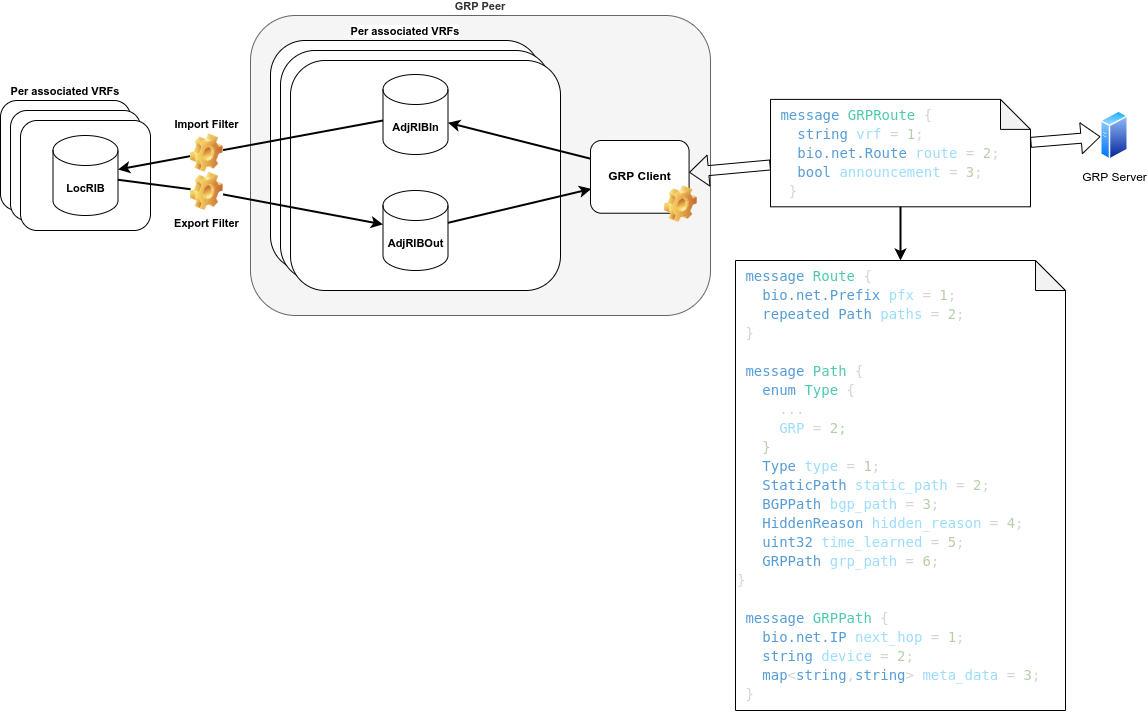

The diagram above was exported from draw.io. Its source (the exported page's mxGraphModel, read from the mxfile embedded in the PNG):
<mxGraphModel dx="1718" dy="1035" grid="1" gridSize="10" guides="1" tooltips="1" connect="1" arrows="1" fold="1" page="1" pageScale="1" pageWidth="1169" pageHeight="827" math="0" shadow="0">
  <root>
    <mxCell id="0" />
    <mxCell id="1" parent="0" />
    <mxCell id="lTGY8mj4zz4KKMNbkJuh-26" value="GRP Peer" style="rounded=1;whiteSpace=wrap;html=1;labelBackgroundColor=#FFFFFF;fontFamily=Helvetica;fontSize=11;fontColor=#333333;labelPosition=center;verticalLabelPosition=top;align=center;verticalAlign=bottom;fontStyle=1;fillColor=#f5f5f5;strokeColor=#666666;" parent="1" vertex="1">
      <mxGeometry x="270" y="65" width="460" height="300" as="geometry" />
    </mxCell>
    <mxCell id="lTGY8mj4zz4KKMNbkJuh-2" value="GRP Server" style="aspect=fixed;perimeter=ellipsePerimeter;html=1;align=center;shadow=0;dashed=0;spacingTop=3;image;image=img/lib/active_directory/generic_server.svg;" parent="1" vertex="1">
      <mxGeometry x="1120" y="160" width="28.000000000000004" height="50" as="geometry" />
    </mxCell>
    <mxCell id="lTGY8mj4zz4KKMNbkJuh-6" value="" style="shape=flexArrow;endArrow=classic;startArrow=none;html=1;rounded=0;" parent="1" source="lTGY8mj4zz4KKMNbkJuh-7" target="lTGY8mj4zz4KKMNbkJuh-2" edge="1">
      <mxGeometry width="100" height="100" relative="1" as="geometry">
        <mxPoint x="630" y="560" as="sourcePoint" />
        <mxPoint x="730" y="460" as="targetPoint" />
      </mxGeometry>
    </mxCell>
    <mxCell id="lTGY8mj4zz4KKMNbkJuh-21" value="" style="group" parent="1" vertex="1" connectable="0">
      <mxGeometry x="290" y="90" width="290" height="250" as="geometry" />
    </mxCell>
    <mxCell id="lTGY8mj4zz4KKMNbkJuh-19" value="&lt;b&gt;Per associated VRFs&lt;/b&gt;" style="rounded=1;whiteSpace=wrap;html=1;labelBackgroundColor=#FFFFFF;fontFamily=Helvetica;fontSize=11;fontColor=default;labelPosition=center;verticalLabelPosition=top;align=center;verticalAlign=bottom;" parent="lTGY8mj4zz4KKMNbkJuh-21" vertex="1">
      <mxGeometry width="270" height="230" as="geometry" />
    </mxCell>
    <mxCell id="lTGY8mj4zz4KKMNbkJuh-18" value="" style="rounded=1;whiteSpace=wrap;html=1;labelBackgroundColor=#FFFFFF;fontFamily=Helvetica;fontSize=11;fontColor=default;" parent="lTGY8mj4zz4KKMNbkJuh-21" vertex="1">
      <mxGeometry x="10" y="10" width="270" height="230" as="geometry" />
    </mxCell>
    <mxCell id="lTGY8mj4zz4KKMNbkJuh-17" value="" style="rounded=1;whiteSpace=wrap;html=1;labelBackgroundColor=#FFFFFF;fontFamily=Helvetica;fontSize=11;fontColor=default;labelPosition=center;verticalLabelPosition=top;align=center;verticalAlign=bottom;" parent="lTGY8mj4zz4KKMNbkJuh-21" vertex="1">
      <mxGeometry x="20" y="20" width="270" height="230" as="geometry" />
    </mxCell>
    <mxCell id="lTGY8mj4zz4KKMNbkJuh-22" value="AdjRIBIn" style="shape=cylinder3;whiteSpace=wrap;html=1;boundedLbl=1;backgroundOutline=1;size=15;labelBackgroundColor=#FFFFFF;fontFamily=Helvetica;fontSize=11;fontColor=default;fontStyle=1" parent="lTGY8mj4zz4KKMNbkJuh-21" vertex="1">
      <mxGeometry x="112.5" y="34" width="65" height="80" as="geometry" />
    </mxCell>
    <mxCell id="lTGY8mj4zz4KKMNbkJuh-23" value="AdjRIBOut" style="shape=cylinder3;whiteSpace=wrap;html=1;boundedLbl=1;backgroundOutline=1;size=15;labelBackgroundColor=#FFFFFF;fontFamily=Helvetica;fontSize=11;fontColor=default;fontStyle=1" parent="lTGY8mj4zz4KKMNbkJuh-21" vertex="1">
      <mxGeometry x="112.5" y="150" width="65" height="80" as="geometry" />
    </mxCell>
    <mxCell id="lTGY8mj4zz4KKMNbkJuh-24" value="" style="endArrow=classic;html=1;rounded=0;labelBackgroundColor=default;fontFamily=Helvetica;fontSize=11;fontColor=default;strokeColor=default;strokeWidth=2;shape=connector;exitX=0;exitY=0.25;exitDx=0;exitDy=0;" parent="1" source="lTGY8mj4zz4KKMNbkJuh-1" target="lTGY8mj4zz4KKMNbkJuh-22" edge="1">
      <mxGeometry width="50" height="50" relative="1" as="geometry">
        <mxPoint x="630" y="500" as="sourcePoint" />
        <mxPoint x="680" y="450" as="targetPoint" />
      </mxGeometry>
    </mxCell>
    <mxCell id="lTGY8mj4zz4KKMNbkJuh-25" value="" style="endArrow=classic;html=1;rounded=0;labelBackgroundColor=default;fontFamily=Helvetica;fontSize=11;fontColor=default;strokeColor=default;strokeWidth=2;shape=connector;entryX=0.008;entryY=0.665;entryDx=0;entryDy=0;entryPerimeter=0;" parent="1" source="lTGY8mj4zz4KKMNbkJuh-23" target="lTGY8mj4zz4KKMNbkJuh-1" edge="1">
      <mxGeometry width="50" height="50" relative="1" as="geometry">
        <mxPoint x="630" y="500" as="sourcePoint" />
        <mxPoint x="680" y="450" as="targetPoint" />
      </mxGeometry>
    </mxCell>
    <mxCell id="lTGY8mj4zz4KKMNbkJuh-27" value="" style="group" parent="1" vertex="1" connectable="0">
      <mxGeometry x="610" y="190" width="106.78571428571433" height="81.81818181818181" as="geometry" />
    </mxCell>
    <mxCell id="lTGY8mj4zz4KKMNbkJuh-1" value="GRP Client" style="rounded=1;whiteSpace=wrap;html=1;fontStyle=1" parent="lTGY8mj4zz4KKMNbkJuh-27" vertex="1">
      <mxGeometry width="98.57142857142857" height="72.72727272727272" as="geometry" />
    </mxCell>
    <mxCell id="lTGY8mj4zz4KKMNbkJuh-3" value="" style="shape=image;html=1;verticalLabelPosition=bottom;verticalAlign=top;imageAspect=0;image=img/clipart/Gear_128x128.png" parent="lTGY8mj4zz4KKMNbkJuh-27" vertex="1">
      <mxGeometry x="73.92857142857144" y="45.45454545454544" width="32.857142857142854" height="36.36363636363636" as="geometry" />
    </mxCell>
    <mxCell id="lTGY8mj4zz4KKMNbkJuh-7" value="&lt;div style=&quot;color: rgb(212 , 212 , 212) ; font-family: &amp;#34;droid sans mono&amp;#34; , &amp;#34;monospace&amp;#34; , monospace ; font-size: 14px ; line-height: 19px&quot;&gt;&lt;div style=&quot;font-family: &amp;#34;droid sans mono&amp;#34; , &amp;#34;monospace&amp;#34; , monospace ; line-height: 19px&quot;&gt;&lt;div&gt;&lt;span style=&quot;background-color: rgb(255 , 255 , 255)&quot;&gt;&lt;span style=&quot;color: rgb(86 , 156 , 214)&quot;&gt;&amp;nbsp;message&lt;/span&gt; &lt;span style=&quot;color: rgb(78 , 201 , 176)&quot;&gt;GRPRoute&lt;/span&gt; {&lt;/span&gt;&lt;/div&gt;&lt;div&gt;&lt;span style=&quot;background-color: rgb(255 , 255 , 255)&quot;&gt;&lt;span style=&quot;color: #569cd6&quot;&gt;&amp;nbsp; &amp;nbsp;string&lt;/span&gt; &lt;span style=&quot;color: #9cdcfe&quot;&gt;vrf&lt;/span&gt; = &lt;span style=&quot;color: #b5cea8&quot;&gt;1&lt;/span&gt;;&lt;/span&gt;&lt;/div&gt;&lt;div&gt;&lt;span style=&quot;background-color: rgb(255 , 255 , 255)&quot;&gt;&lt;span style=&quot;color: #569cd6&quot;&gt;&amp;nbsp; &amp;nbsp;bio.net.Route&lt;/span&gt; &lt;span style=&quot;color: #9cdcfe&quot;&gt;route&lt;/span&gt; = &lt;span style=&quot;color: #b5cea8&quot;&gt;2&lt;/span&gt;;&lt;/span&gt;&lt;/div&gt;&lt;div&gt;&lt;div style=&quot;font-family: &amp;#34;droid sans mono&amp;#34; , &amp;#34;monospace&amp;#34; , monospace ; line-height: 19px&quot;&gt;&lt;div&gt;&lt;span style=&quot;background-color: rgb(255 , 255 , 255)&quot;&gt;&lt;span style=&quot;color: #569cd6&quot;&gt;&amp;nbsp; &amp;nbsp;bool&lt;/span&gt; &lt;span style=&quot;color: #9cdcfe&quot;&gt;announcement&lt;/span&gt; = &lt;span style=&quot;color: #b5cea8&quot;&gt;3&lt;/span&gt;;&lt;/span&gt;&lt;/div&gt;&lt;div&gt;&lt;/div&gt;&lt;/div&gt;&lt;/div&gt;&lt;div&gt;&lt;span style=&quot;background-color: rgb(255 , 255 , 255)&quot;&gt;&lt;span style=&quot;color: #569cd6&quot;&gt;&amp;nbsp;&lt;/span&gt;&amp;nbsp;}&lt;/span&gt;&lt;/div&gt;&lt;/div&gt;&lt;/div&gt;" style="shape=note;whiteSpace=wrap;html=1;backgroundOutline=1;darkOpacity=0.05;align=left;" parent="1" vertex="1">
      <mxGeometry x="790" y="148.89" width="260" height="107.41" as="geometry" />
    </mxCell>
    <mxCell id="lTGY8mj4zz4KKMNbkJuh-28" value="" style="shape=flexArrow;endArrow=none;startArrow=classic;html=1;rounded=0;" parent="1" source="lTGY8mj4zz4KKMNbkJuh-1" target="lTGY8mj4zz4KKMNbkJuh-7" edge="1">
      <mxGeometry width="100" height="100" relative="1" as="geometry">
        <mxPoint x="738.5714285714284" y="239.560838655417" as="sourcePoint" />
        <mxPoint x="1120.0408098990483" y="186.90746697031636" as="targetPoint" />
      </mxGeometry>
    </mxCell>
    <mxCell id="lTGY8mj4zz4KKMNbkJuh-35" value="" style="group" parent="1" vertex="1" connectable="0">
      <mxGeometry x="20" y="150" width="150" height="130" as="geometry" />
    </mxCell>
    <mxCell id="lTGY8mj4zz4KKMNbkJuh-30" value="&lt;b&gt;Per associated VRFs&lt;/b&gt;" style="rounded=1;whiteSpace=wrap;html=1;labelBackgroundColor=#FFFFFF;fontFamily=Helvetica;fontSize=11;fontColor=default;labelPosition=center;verticalLabelPosition=top;align=center;verticalAlign=bottom;" parent="lTGY8mj4zz4KKMNbkJuh-35" vertex="1">
      <mxGeometry width="130" height="110" as="geometry" />
    </mxCell>
    <mxCell id="lTGY8mj4zz4KKMNbkJuh-31" value="" style="rounded=1;whiteSpace=wrap;html=1;labelBackgroundColor=#FFFFFF;fontFamily=Helvetica;fontSize=11;fontColor=default;" parent="lTGY8mj4zz4KKMNbkJuh-35" vertex="1">
      <mxGeometry x="10" y="10" width="130" height="110" as="geometry" />
    </mxCell>
    <mxCell id="lTGY8mj4zz4KKMNbkJuh-32" value="" style="rounded=1;whiteSpace=wrap;html=1;labelBackgroundColor=#FFFFFF;fontFamily=Helvetica;fontSize=11;fontColor=default;labelPosition=center;verticalLabelPosition=top;align=center;verticalAlign=bottom;" parent="lTGY8mj4zz4KKMNbkJuh-35" vertex="1">
      <mxGeometry x="20" y="20" width="130" height="110" as="geometry" />
    </mxCell>
    <mxCell id="lTGY8mj4zz4KKMNbkJuh-34" value="LocRIB" style="shape=cylinder3;whiteSpace=wrap;html=1;boundedLbl=1;backgroundOutline=1;size=15;labelBackgroundColor=#FFFFFF;fontFamily=Helvetica;fontSize=11;fontColor=default;fontStyle=1" parent="lTGY8mj4zz4KKMNbkJuh-35" vertex="1">
      <mxGeometry x="52.5" y="35" width="65" height="80" as="geometry" />
    </mxCell>
    <mxCell id="lTGY8mj4zz4KKMNbkJuh-36" value="" style="endArrow=classic;html=1;rounded=0;labelBackgroundColor=default;fontFamily=Helvetica;fontSize=11;fontColor=default;strokeColor=default;strokeWidth=2;shape=connector;startArrow=none;" parent="1" source="lTGY8mj4zz4KKMNbkJuh-40" target="lTGY8mj4zz4KKMNbkJuh-23" edge="1">
      <mxGeometry width="50" height="50" relative="1" as="geometry">
        <mxPoint x="570" y="310" as="sourcePoint" />
        <mxPoint x="620" y="260" as="targetPoint" />
      </mxGeometry>
    </mxCell>
    <mxCell id="lTGY8mj4zz4KKMNbkJuh-37" value="" style="endArrow=classic;html=1;rounded=0;labelBackgroundColor=default;fontFamily=Helvetica;fontSize=11;fontColor=default;strokeColor=default;strokeWidth=2;shape=connector;startArrow=none;" parent="1" source="lTGY8mj4zz4KKMNbkJuh-38" target="lTGY8mj4zz4KKMNbkJuh-34" edge="1">
      <mxGeometry width="50" height="50" relative="1" as="geometry">
        <mxPoint x="570" y="310" as="sourcePoint" />
        <mxPoint x="620" y="260" as="targetPoint" />
      </mxGeometry>
    </mxCell>
    <mxCell id="lTGY8mj4zz4KKMNbkJuh-38" value="Import Filter" style="shape=image;html=1;verticalLabelPosition=top;verticalAlign=bottom;imageAspect=1;aspect=fixed;image=img/clipart/Gear_128x128.png;labelBackgroundColor=#FFFFFF;fontFamily=Helvetica;fontSize=11;fontColor=default;fontStyle=1;labelPosition=center;align=center;" parent="1" vertex="1">
      <mxGeometry x="210" y="183.45999999999998" width="32.62" height="38.27" as="geometry" />
    </mxCell>
    <mxCell id="lP9cVjO-DvLC5YbETa9W-1" value="" style="endArrow=none;html=1;rounded=0;labelBackgroundColor=default;fontFamily=Helvetica;fontSize=11;fontColor=default;strokeColor=default;strokeWidth=2;shape=connector;" parent="1" source="lTGY8mj4zz4KKMNbkJuh-22" target="lTGY8mj4zz4KKMNbkJuh-38" edge="1">
      <mxGeometry width="50" height="50" relative="1" as="geometry">
        <mxPoint x="402.4999999999998" y="170.00757575757598" as="sourcePoint" />
        <mxPoint x="137.49999999999977" y="218.99242424242402" as="targetPoint" />
      </mxGeometry>
    </mxCell>
    <mxCell id="lTGY8mj4zz4KKMNbkJuh-40" value="Export Filter" style="shape=image;html=1;verticalLabelPosition=bottom;verticalAlign=top;imageAspect=1;aspect=fixed;image=img/clipart/Gear_128x128.png;labelBackgroundColor=#FFFFFF;fontFamily=Helvetica;fontSize=11;fontColor=default;fontStyle=1" parent="1" vertex="1">
      <mxGeometry x="210" y="221.73" width="32.62" height="38.27" as="geometry" />
    </mxCell>
    <mxCell id="lP9cVjO-DvLC5YbETa9W-2" value="" style="endArrow=none;html=1;rounded=0;labelBackgroundColor=default;fontFamily=Helvetica;fontSize=11;fontColor=default;strokeColor=default;strokeWidth=2;shape=connector;" parent="1" source="lTGY8mj4zz4KKMNbkJuh-34" target="lTGY8mj4zz4KKMNbkJuh-40" edge="1">
      <mxGeometry width="50" height="50" relative="1" as="geometry">
        <mxPoint x="137.49999999999977" y="230.41666666666674" as="sourcePoint" />
        <mxPoint x="402.4999999999998" y="274.58333333333326" as="targetPoint" />
      </mxGeometry>
    </mxCell>
    <mxCell id="eYdY2HhslXTZlQuJ2mSc-1" value="&lt;div style=&quot;color: rgb(212 , 212 , 212) ; font-family: &amp;#34;droid sans mono&amp;#34; , &amp;#34;monospace&amp;#34; , monospace ; font-size: 14px ; line-height: 19px&quot;&gt;&lt;div&gt;&lt;div style=&quot;line-height: 19px&quot;&gt;&lt;div&gt;&lt;span style=&quot;background-color: rgb(255 , 255 , 255)&quot;&gt;&lt;span style=&quot;color: rgb(86 , 156 , 214)&quot;&gt;&amp;nbsp;message&lt;/span&gt; &lt;span style=&quot;color: rgb(78 , 201 , 176)&quot;&gt;Route&lt;/span&gt; {&lt;/span&gt;&lt;/div&gt;&lt;div&gt;&lt;span style=&quot;background-color: rgb(255 , 255 , 255)&quot;&gt;&lt;span style=&quot;color: #569cd6&quot;&gt;&amp;nbsp; &amp;nbsp;bio.net.Prefix&lt;/span&gt; &lt;span style=&quot;color: #9cdcfe&quot;&gt;pfx&lt;/span&gt; = &lt;span style=&quot;color: #b5cea8&quot;&gt;1&lt;/span&gt;;&lt;/span&gt;&lt;/div&gt;&lt;div&gt;&lt;span style=&quot;background-color: rgb(255 , 255 , 255)&quot;&gt;&lt;span style=&quot;color: #569cd6&quot;&gt;&amp;nbsp; &amp;nbsp;repeated&lt;/span&gt; &lt;span style=&quot;color: #569cd6&quot;&gt;Path&lt;/span&gt; &lt;span style=&quot;color: #9cdcfe&quot;&gt;paths&lt;/span&gt; = &lt;span style=&quot;color: #b5cea8&quot;&gt;2&lt;/span&gt;;&lt;/span&gt;&lt;/div&gt;&lt;div&gt;&lt;span style=&quot;background-color: rgb(255 , 255 , 255)&quot;&gt;&amp;nbsp;}&lt;br&gt;&lt;br&gt;&lt;/span&gt;&lt;/div&gt;&lt;div&gt;&lt;div style=&quot;line-height: 19px&quot;&gt;&lt;div&gt;&lt;span style=&quot;background-color: rgb(255 , 255 , 255)&quot;&gt;&lt;span style=&quot;color: #569cd6&quot;&gt;&amp;nbsp;message&lt;/span&gt; &lt;span style=&quot;color: #4ec9b0&quot;&gt;Path&lt;/span&gt; {&lt;/span&gt;&lt;/div&gt;&lt;div&gt;&lt;span style=&quot;background-color: rgb(255 , 255 , 255)&quot;&gt;&lt;span style=&quot;color: #569cd6&quot;&gt;&amp;nbsp; &amp;nbsp;enum&lt;/span&gt; &lt;span style=&quot;color: #4ec9b0&quot;&gt;Type&lt;/span&gt; {&lt;/span&gt;&lt;/div&gt;&lt;div&gt;&lt;span style=&quot;background-color: rgb(255 , 255 , 255)&quot;&gt;&amp;nbsp; &amp;nbsp; &amp;nbsp;...&lt;/span&gt;&lt;/div&gt;&lt;div&gt;&lt;span style=&quot;background-color: rgb(255 , 255 , 255)&quot;&gt;&lt;span style=&quot;color: #9cdcfe&quot;&gt;&amp;nbsp; &amp;nbsp; &amp;nbsp;GRP&lt;/span&gt; = &lt;span style=&quot;color: #b5cea8&quot;&gt;2;&lt;/span&gt;&lt;/span&gt;&lt;/div&gt;&lt;div&gt;&lt;span style=&quot;color: rgb(181 , 206 , 168) ; background-color: rgb(255 , 255 , 255)&quot;&gt;&amp;nbsp; &amp;nbsp;}&lt;/span&gt;&lt;/div&gt;&lt;div&gt;&lt;div style=&quot;font-family: &amp;#34;droid sans mono&amp;#34; , &amp;#34;monospace&amp;#34; , monospace ; line-height: 19px&quot;&gt;&lt;div&gt;&lt;span style=&quot;background-color: rgb(255 , 255 , 255)&quot;&gt;&lt;span style=&quot;color: rgb(86 , 156 , 214)&quot;&gt;&amp;nbsp; &amp;nbsp;Type&lt;/span&gt; &lt;span style=&quot;color: rgb(156 , 220 , 254)&quot;&gt;type&lt;/span&gt; = &lt;span style=&quot;color: rgb(181 , 206 , 168)&quot;&gt;1&lt;/span&gt;;&lt;/span&gt;&lt;/div&gt;&lt;div style=&quot;background-color: rgb(30 , 30 , 30)&quot;&gt;&lt;/div&gt;&lt;/div&gt;&lt;/div&gt;&lt;div&gt;&lt;span style=&quot;font-family: &amp;#34;droid sans mono&amp;#34; , &amp;#34;monospace&amp;#34; , monospace ; color: rgb(86 , 156 , 214)&quot;&gt;&amp;nbsp; &amp;nbsp;StaticPath&lt;/span&gt;&lt;span style=&quot;background-color: rgb(255 , 255 , 255) ; font-family: &amp;#34;droid sans mono&amp;#34; , &amp;#34;monospace&amp;#34; , monospace&quot;&gt; &lt;/span&gt;&lt;span style=&quot;font-family: &amp;#34;droid sans mono&amp;#34; , &amp;#34;monospace&amp;#34; , monospace ; color: rgb(156 , 220 , 254)&quot;&gt;static_path&lt;/span&gt;&lt;span style=&quot;background-color: rgb(255 , 255 , 255) ; font-family: &amp;#34;droid sans mono&amp;#34; , &amp;#34;monospace&amp;#34; , monospace&quot;&gt; = &lt;/span&gt;&lt;span style=&quot;font-family: &amp;#34;droid sans mono&amp;#34; , &amp;#34;monospace&amp;#34; , monospace ; color: rgb(181 , 206 , 168)&quot;&gt;2&lt;/span&gt;&lt;span style=&quot;background-color: rgb(255 , 255 , 255) ; font-family: &amp;#34;droid sans mono&amp;#34; , &amp;#34;monospace&amp;#34; , monospace&quot;&gt;;&lt;/span&gt;&lt;br&gt;&lt;/div&gt;&lt;div&gt;&lt;div style=&quot;font-family: &amp;#34;droid sans mono&amp;#34; , &amp;#34;monospace&amp;#34; , monospace ; line-height: 19px&quot;&gt;&lt;div&gt;&lt;span style=&quot;background-color: rgb(255 , 255 , 255)&quot;&gt;&lt;span style=&quot;color: #569cd6&quot;&gt;&amp;nbsp; &amp;nbsp;BGPPath&lt;/span&gt; &lt;span style=&quot;color: #9cdcfe&quot;&gt;bgp_path&lt;/span&gt; = &lt;span style=&quot;color: #b5cea8&quot;&gt;3&lt;/span&gt;;&lt;/span&gt;&lt;/div&gt;&lt;div&gt;&lt;span style=&quot;background-color: rgb(255 , 255 , 255)&quot;&gt;&lt;span style=&quot;color: #569cd6&quot;&gt;&amp;nbsp; &amp;nbsp;HiddenReason&lt;/span&gt; &lt;span style=&quot;color: #9cdcfe&quot;&gt;hidden_reason&lt;/span&gt; = &lt;span style=&quot;color: #b5cea8&quot;&gt;4&lt;/span&gt;;&lt;/span&gt;&lt;/div&gt;&lt;div&gt;&lt;span style=&quot;background-color: rgb(255 , 255 , 255)&quot;&gt;&lt;span style=&quot;color: #569cd6&quot;&gt;&amp;nbsp; &amp;nbsp;uint32&lt;/span&gt; &lt;span style=&quot;color: #9cdcfe&quot;&gt;time_learned&lt;/span&gt; = &lt;span style=&quot;color: #b5cea8&quot;&gt;5&lt;/span&gt;;&lt;/span&gt;&lt;/div&gt;&lt;/div&gt;&lt;/div&gt;&lt;div&gt;&lt;div style=&quot;line-height: 19px&quot;&gt;&lt;div&gt;&lt;span style=&quot;background-color: rgb(255 , 255 , 255)&quot;&gt;&lt;span style=&quot;color: #569cd6&quot;&gt;&amp;nbsp; &amp;nbsp;GRPPath&lt;/span&gt; &lt;span style=&quot;color: #9cdcfe&quot;&gt;grp_path&lt;/span&gt; = &lt;span style=&quot;color: #b5cea8&quot;&gt;6&lt;/span&gt;;&lt;/span&gt;&lt;/div&gt;&lt;div&gt;&lt;span style=&quot;background-color: rgb(255 , 255 , 255)&quot;&gt;}&lt;/span&gt;&lt;/div&gt;&lt;/div&gt;&lt;/div&gt;&lt;div&gt;&lt;span style=&quot;background-color: rgb(255 , 255 , 255)&quot;&gt;&lt;br&gt;&lt;/span&gt;&lt;/div&gt;&lt;div&gt;&lt;span style=&quot;background-color: rgb(255 , 255 , 255)&quot;&gt;&lt;span style=&quot;color: rgb(86 , 156 , 214)&quot;&gt;&amp;nbsp;message&lt;/span&gt; &lt;span style=&quot;color: rgb(78 , 201 , 176)&quot;&gt;GRPPath&lt;/span&gt; {&lt;br&gt;&lt;/span&gt;&lt;/div&gt;&lt;/div&gt;&lt;/div&gt;&lt;/div&gt;&lt;/div&gt;&lt;div&gt;&lt;span style=&quot;background-color: rgb(255 , 255 , 255)&quot;&gt;&lt;span style=&quot;color: #569cd6&quot;&gt;&amp;nbsp; &amp;nbsp;bio.net.IP&lt;/span&gt; &lt;span style=&quot;color: #9cdcfe&quot;&gt;next_hop&lt;/span&gt; = &lt;span style=&quot;color: #b5cea8&quot;&gt;1&lt;/span&gt;;&lt;/span&gt;&lt;/div&gt;&lt;div&gt;&lt;span style=&quot;background-color: rgb(255 , 255 , 255)&quot;&gt;&lt;span style=&quot;color: #569cd6&quot;&gt;&amp;nbsp; &amp;nbsp;string&lt;/span&gt; &lt;span style=&quot;color: #9cdcfe&quot;&gt;device&lt;/span&gt; = &lt;span style=&quot;color: #b5cea8&quot;&gt;2&lt;/span&gt;;&lt;/span&gt;&lt;/div&gt;&lt;div&gt;&lt;span style=&quot;background-color: rgb(255 , 255 , 255)&quot;&gt;&lt;span style=&quot;color: #569cd6&quot;&gt;&amp;nbsp; &amp;nbsp;map&lt;/span&gt;&amp;lt;&lt;span style=&quot;color: #569cd6&quot;&gt;string&lt;/span&gt;,&lt;span style=&quot;color: #569cd6&quot;&gt;string&lt;/span&gt;&amp;gt; &lt;span style=&quot;color: #9cdcfe&quot;&gt;meta_data&lt;/span&gt; = &lt;span style=&quot;color: #b5cea8&quot;&gt;3&lt;/span&gt;;&lt;/span&gt;&lt;/div&gt;&lt;div&gt;&lt;span style=&quot;background-color: rgb(255 , 255 , 255)&quot;&gt;&amp;nbsp;}&lt;/span&gt;&lt;/div&gt;&lt;/div&gt;" style="shape=note;whiteSpace=wrap;html=1;backgroundOutline=1;darkOpacity=0.05;align=left;" parent="1" vertex="1">
      <mxGeometry x="755" y="310" width="330" height="450" as="geometry" />
    </mxCell>
    <mxCell id="eYdY2HhslXTZlQuJ2mSc-2" value="" style="endArrow=classic;html=1;rounded=0;strokeWidth=2;" parent="1" source="lTGY8mj4zz4KKMNbkJuh-7" target="eYdY2HhslXTZlQuJ2mSc-1" edge="1">
      <mxGeometry width="50" height="50" relative="1" as="geometry">
        <mxPoint x="540" y="400" as="sourcePoint" />
        <mxPoint x="590" y="350" as="targetPoint" />
      </mxGeometry>
    </mxCell>
  </root>
</mxGraphModel>